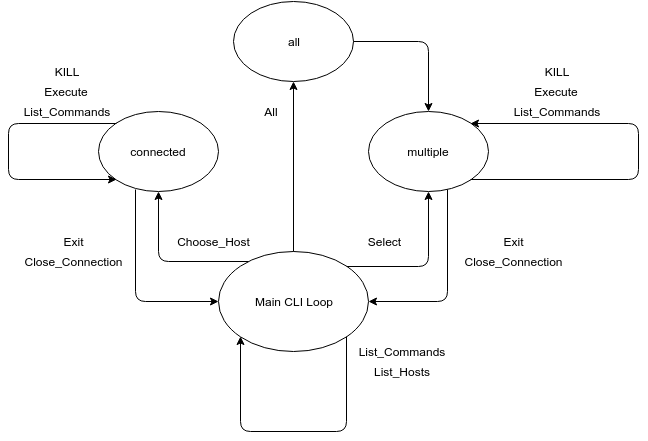

The diagram above was exported from draw.io. Its source (the exported page's mxGraphModel, read from the mxfile embedded in the PNG):
<mxGraphModel dx="880" dy="500" grid="1" gridSize="10" guides="1" tooltips="1" connect="1" arrows="1" fold="1" page="1" pageScale="1" pageWidth="850" pageHeight="1100" background="#ffffff" math="0" shadow="0">
  <root>
    <mxCell id="0" />
    <mxCell id="1" parent="0" />
    <mxCell id="3" value="Main CLI Loop" style="ellipse;whiteSpace=wrap;html=1;" parent="1" vertex="1">
      <mxGeometry x="360" y="280" width="150" height="100" as="geometry" />
    </mxCell>
    <mxCell id="4" value="connected" style="ellipse;whiteSpace=wrap;html=1;" parent="1" vertex="1">
      <mxGeometry x="240" y="140" width="120" height="80" as="geometry" />
    </mxCell>
    <mxCell id="5" value="multiple" style="ellipse;whiteSpace=wrap;html=1;" parent="1" vertex="1">
      <mxGeometry x="510" y="140" width="120" height="80" as="geometry" />
    </mxCell>
    <mxCell id="7" value="" style="edgeStyle=segmentEdgeStyle;endArrow=classic;html=1;entryX=0.5;entryY=1;" parent="1" source="3" target="4" edge="1">
      <mxGeometry width="50" height="50" relative="1" as="geometry">
        <mxPoint x="330" y="340" as="sourcePoint" />
        <mxPoint x="340" y="240" as="targetPoint" />
        <Array as="points">
          <mxPoint x="300" y="290" />
        </Array>
      </mxGeometry>
    </mxCell>
    <mxCell id="9" value="Choose_Host" style="text;html=1;strokeColor=none;fillColor=none;align=center;verticalAlign=middle;whiteSpace=wrap;overflow=hidden;" parent="1" vertex="1">
      <mxGeometry x="310" y="260" width="90" height="20" as="geometry" />
    </mxCell>
    <mxCell id="11" value="" style="edgeStyle=segmentEdgeStyle;endArrow=classic;html=1;entryX=0;entryY=0.5;exitX=0.308;exitY=0.975;exitPerimeter=0;" parent="1" source="4" target="3" edge="1">
      <mxGeometry x="270" y="260" width="50" height="50" as="geometry">
        <mxPoint x="360" y="330" as="sourcePoint" />
        <mxPoint x="270" y="260" as="targetPoint" />
        <Array as="points">
          <mxPoint x="277" y="330" />
        </Array>
      </mxGeometry>
    </mxCell>
    <mxCell id="12" value="Exit" style="text;html=1;strokeColor=none;fillColor=none;align=center;verticalAlign=middle;whiteSpace=wrap;overflow=hidden;" parent="1" vertex="1">
      <mxGeometry x="195" y="260" width="40" height="20" as="geometry" />
    </mxCell>
    <mxCell id="13" value="Close_Connection" style="text;html=1;strokeColor=none;fillColor=none;align=center;verticalAlign=middle;whiteSpace=wrap;overflow=hidden;" parent="1" vertex="1">
      <mxGeometry x="160" y="280" width="110" height="20" as="geometry" />
    </mxCell>
    <mxCell id="14" value="" style="edgeStyle=segmentEdgeStyle;endArrow=classic;html=1;exitX=1;exitY=0;entryX=0.5;entryY=1;" parent="1" source="3" target="5" edge="1">
      <mxGeometry x="540" y="235" width="50" height="50" as="geometry">
        <mxPoint x="630" y="305" as="sourcePoint" />
        <mxPoint x="540" y="240" as="targetPoint" />
        <Array as="points">
          <mxPoint x="570" y="295" />
        </Array>
      </mxGeometry>
    </mxCell>
    <mxCell id="15" value="Select" style="text;html=1;strokeColor=none;fillColor=none;align=center;verticalAlign=middle;whiteSpace=wrap;overflow=hidden;" parent="1" vertex="1">
      <mxGeometry x="500" y="260" width="50" height="20" as="geometry" />
    </mxCell>
    <mxCell id="16" value="" style="edgeStyle=segmentEdgeStyle;endArrow=classic;html=1;entryX=1;entryY=0.5;" parent="1" source="5" target="3" edge="1">
      <mxGeometry x="582" y="266" width="50" height="50" as="geometry">
        <mxPoint x="589" y="220" as="sourcePoint" />
        <mxPoint x="530" y="336" as="targetPoint" />
        <Array as="points">
          <mxPoint x="589" y="330" />
        </Array>
      </mxGeometry>
    </mxCell>
    <mxCell id="17" value="Exit" style="text;html=1;strokeColor=none;fillColor=none;align=center;verticalAlign=middle;whiteSpace=wrap;overflow=hidden;" parent="1" vertex="1">
      <mxGeometry x="635" y="260" width="40" height="20" as="geometry" />
    </mxCell>
    <mxCell id="18" value="Close_Connection" style="text;html=1;strokeColor=none;fillColor=none;align=center;verticalAlign=middle;whiteSpace=wrap;overflow=hidden;" parent="1" vertex="1">
      <mxGeometry x="600" y="280" width="110" height="20" as="geometry" />
    </mxCell>
    <mxCell id="19" value="all" style="ellipse;whiteSpace=wrap;html=1;" parent="1" vertex="1">
      <mxGeometry x="375" y="30" width="120" height="80" as="geometry" />
    </mxCell>
    <mxCell id="21" value="" style="endArrow=classic;html=1;exitX=0.5;exitY=0;entryX=0.5;entryY=1;" parent="1" source="3" target="19" edge="1">
      <mxGeometry width="50" height="50" relative="1" as="geometry">
        <mxPoint x="400" y="200" as="sourcePoint" />
        <mxPoint x="450" y="150" as="targetPoint" />
      </mxGeometry>
    </mxCell>
    <mxCell id="22" value="All" style="text;html=1;strokeColor=none;fillColor=none;align=center;verticalAlign=middle;whiteSpace=wrap;overflow=hidden;" parent="1" vertex="1">
      <mxGeometry x="400" y="130" width="25" height="20" as="geometry" />
    </mxCell>
    <mxCell id="23" value="" style="edgeStyle=segmentEdgeStyle;endArrow=classic;html=1;exitX=1;exitY=0.5;entryX=0.5;entryY=0;" parent="1" source="19" target="5" edge="1">
      <mxGeometry x="520" y="35" width="50" height="50" as="geometry">
        <mxPoint x="610" y="105" as="sourcePoint" />
        <mxPoint x="580" y="105" as="targetPoint" />
        <Array as="points">
          <mxPoint x="570" y="70" />
        </Array>
      </mxGeometry>
    </mxCell>
    <mxCell id="24" value="" style="edgeStyle=segmentEdgeStyle;endArrow=classic;html=1;entryX=0;entryY=1;exitX=1;exitY=1;" parent="1" source="3" target="3" edge="1">
      <mxGeometry x="390" y="390" width="50" height="50" as="geometry">
        <mxPoint x="480" y="460" as="sourcePoint" />
        <mxPoint x="390" y="390" as="targetPoint" />
        <Array as="points">
          <mxPoint x="488" y="460" />
          <mxPoint x="382" y="460" />
        </Array>
      </mxGeometry>
    </mxCell>
    <mxCell id="25" value="List_Commands" style="text;html=1;strokeColor=none;fillColor=none;align=center;verticalAlign=middle;whiteSpace=wrap;overflow=hidden;" parent="1" vertex="1">
      <mxGeometry x="495" y="370" width="95" height="20" as="geometry" />
    </mxCell>
    <mxCell id="26" value="List_Hosts" style="text;html=1;strokeColor=none;fillColor=none;align=center;verticalAlign=middle;whiteSpace=wrap;overflow=hidden;" parent="1" vertex="1">
      <mxGeometry x="495" y="390" width="95" height="20" as="geometry" />
    </mxCell>
    <mxCell id="27" value="" style="edgeStyle=segmentEdgeStyle;endArrow=classic;html=1;exitX=0;exitY=0;entryX=0;entryY=1;" parent="1" source="4" target="4" edge="1">
      <mxGeometry x="145" y="130" width="50" height="50" as="geometry">
        <mxPoint x="235" y="200" as="sourcePoint" />
        <mxPoint x="210" y="208" as="targetPoint" />
        <Array as="points">
          <mxPoint x="150" y="152" />
          <mxPoint x="150" y="208" />
        </Array>
      </mxGeometry>
    </mxCell>
    <mxCell id="28" value="List_Commands" style="text;html=1;strokeColor=none;fillColor=none;align=center;verticalAlign=middle;whiteSpace=wrap;overflow=hidden;" parent="1" vertex="1">
      <mxGeometry x="160" y="130" width="95" height="20" as="geometry" />
    </mxCell>
    <mxCell id="29" value="Execute" style="text;html=1;strokeColor=none;fillColor=none;align=center;verticalAlign=middle;whiteSpace=wrap;overflow=hidden;" parent="1" vertex="1">
      <mxGeometry x="160" y="110" width="95" height="20" as="geometry" />
    </mxCell>
    <mxCell id="30" value="KILL" style="text;html=1;strokeColor=none;fillColor=none;align=center;verticalAlign=middle;whiteSpace=wrap;overflow=hidden;" parent="1" vertex="1">
      <mxGeometry x="160" y="90" width="95" height="20" as="geometry" />
    </mxCell>
    <mxCell id="32" value="" style="edgeStyle=segmentEdgeStyle;endArrow=classic;html=1;entryX=1;entryY=0;exitX=1;exitY=1;" parent="1" source="5" target="5" edge="1">
      <mxGeometry x="665" y="140" width="50" height="50" as="geometry">
        <mxPoint x="800" y="170" as="sourcePoint" />
        <mxPoint x="612" y="160" as="targetPoint" />
        <Array as="points">
          <mxPoint x="780" y="208" />
          <mxPoint x="780" y="152" />
        </Array>
      </mxGeometry>
    </mxCell>
    <mxCell id="33" value="List_Commands" style="text;html=1;strokeColor=none;fillColor=none;align=center;verticalAlign=middle;whiteSpace=wrap;overflow=hidden;" parent="1" vertex="1">
      <mxGeometry x="650" y="130" width="95" height="20" as="geometry" />
    </mxCell>
    <mxCell id="34" value="Execute" style="text;html=1;strokeColor=none;fillColor=none;align=center;verticalAlign=middle;whiteSpace=wrap;overflow=hidden;" parent="1" vertex="1">
      <mxGeometry x="650" y="110" width="95" height="20" as="geometry" />
    </mxCell>
    <mxCell id="35" value="KILL" style="text;html=1;strokeColor=none;fillColor=none;align=center;verticalAlign=middle;whiteSpace=wrap;overflow=hidden;" parent="1" vertex="1">
      <mxGeometry x="650" y="90" width="95" height="20" as="geometry" />
    </mxCell>
  </root>
</mxGraphModel>